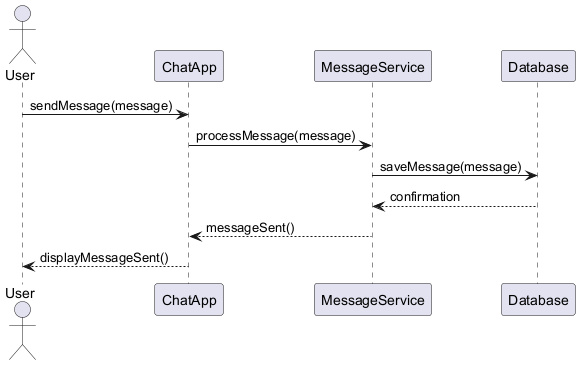

The diagram above was rendered by PlantUML. Its source (embedded in the PNG):
@startuml
actor User
participant ChatApp
participant MessageService
participant Database

User -> ChatApp: sendMessage(message)
ChatApp -> MessageService: processMessage(message)
MessageService -> Database: saveMessage(message)
Database --> MessageService: confirmation
MessageService --> ChatApp: messageSent()
ChatApp --> User: displayMessageSent()
@enduml